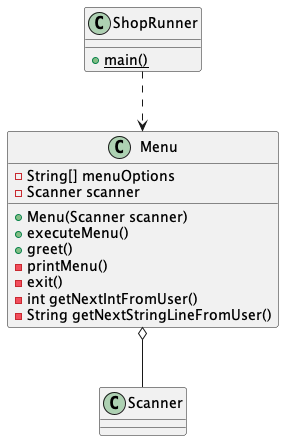

The diagram above was rendered by PlantUML. Its source (embedded in the PNG):
@startuml

class ShopRunner {
{static} +main()
}

class Menu {
-String[] menuOptions
-Scanner scanner
+Menu(Scanner scanner)
+executeMenu()
+greet()
-printMenu()
-exit()
-int getNextIntFromUser()
-String getNextStringLineFromUser()
}

Menu o-- Scanner
ShopRunner ..> Menu

@enduml